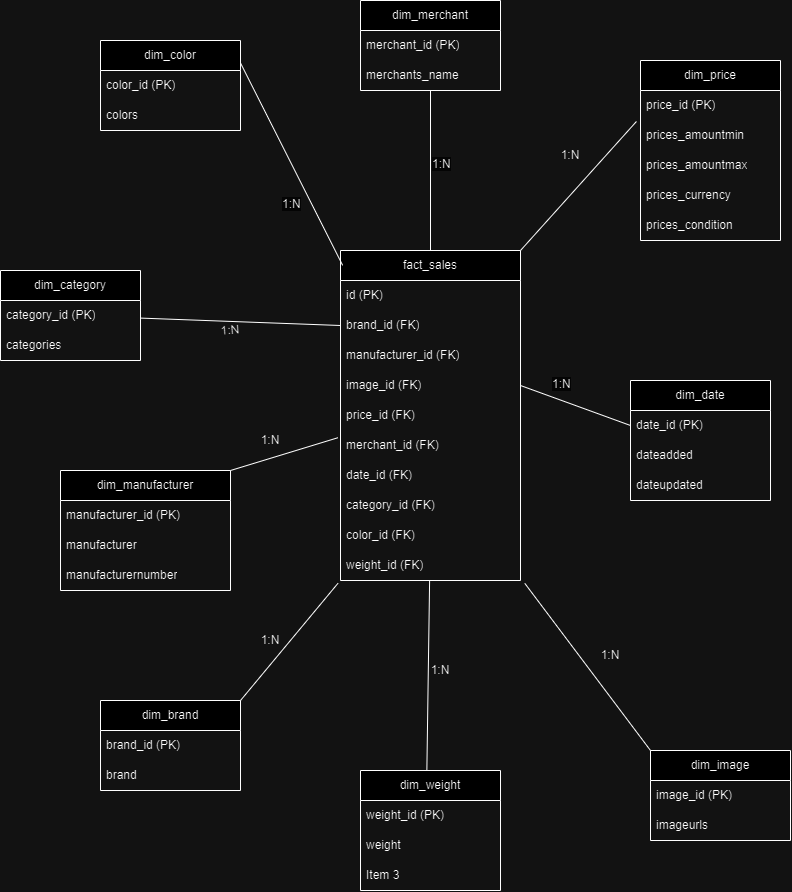

The diagram above was exported from draw.io. Its source (the exported page's mxGraphModel, read from the mxfile embedded in the PNG):
<mxGraphModel dx="624" dy="2436" grid="1" gridSize="10" guides="1" tooltips="1" connect="1" arrows="1" fold="1" page="1" pageScale="1" pageWidth="827" pageHeight="1169" math="0" shadow="0">
  <root>
    <mxCell id="0" />
    <mxCell id="1" parent="0" />
    <mxCell id="frYNz3FKFfF_bQu13yM5-11" value="dim_color" style="swimlane;fontStyle=0;childLayout=stackLayout;horizontal=1;startSize=30;horizontalStack=0;resizeParent=1;resizeParentMax=0;resizeLast=0;collapsible=1;marginBottom=0;whiteSpace=wrap;html=1;" parent="1" vertex="1">
      <mxGeometry x="120" y="-60" width="140" height="90" as="geometry" />
    </mxCell>
    <mxCell id="frYNz3FKFfF_bQu13yM5-12" value="&lt;span class=&quot;hljs-emphasis&quot;&gt;color_&lt;/span&gt;id (PK)" style="text;strokeColor=none;fillColor=none;align=left;verticalAlign=middle;spacingLeft=4;spacingRight=4;overflow=hidden;points=[[0,0.5],[1,0.5]];portConstraint=eastwest;rotatable=0;whiteSpace=wrap;html=1;" parent="frYNz3FKFfF_bQu13yM5-11" vertex="1">
      <mxGeometry y="30" width="140" height="30" as="geometry" />
    </mxCell>
    <mxCell id="frYNz3FKFfF_bQu13yM5-13" value="colors" style="text;strokeColor=none;fillColor=none;align=left;verticalAlign=middle;spacingLeft=4;spacingRight=4;overflow=hidden;points=[[0,0.5],[1,0.5]];portConstraint=eastwest;rotatable=0;whiteSpace=wrap;html=1;" parent="frYNz3FKFfF_bQu13yM5-11" vertex="1">
      <mxGeometry y="60" width="140" height="30" as="geometry" />
    </mxCell>
    <mxCell id="frYNz3FKFfF_bQu13yM5-15" value="dim_category" style="swimlane;fontStyle=0;childLayout=stackLayout;horizontal=1;startSize=30;horizontalStack=0;resizeParent=1;resizeParentMax=0;resizeLast=0;collapsible=1;marginBottom=0;whiteSpace=wrap;html=1;" parent="1" vertex="1">
      <mxGeometry x="20" y="170" width="140" height="90" as="geometry" />
    </mxCell>
    <mxCell id="frYNz3FKFfF_bQu13yM5-16" value="category&lt;span class=&quot;hljs-emphasis&quot;&gt;_id (PK)&lt;/span&gt;" style="text;strokeColor=none;fillColor=none;align=left;verticalAlign=middle;spacingLeft=4;spacingRight=4;overflow=hidden;points=[[0,0.5],[1,0.5]];portConstraint=eastwest;rotatable=0;whiteSpace=wrap;html=1;" parent="frYNz3FKFfF_bQu13yM5-15" vertex="1">
      <mxGeometry y="30" width="140" height="30" as="geometry" />
    </mxCell>
    <mxCell id="frYNz3FKFfF_bQu13yM5-17" value="&lt;span class=&quot;hljs-emphasis&quot;&gt;categories&lt;/span&gt;" style="text;strokeColor=none;fillColor=none;align=left;verticalAlign=middle;spacingLeft=4;spacingRight=4;overflow=hidden;points=[[0,0.5],[1,0.5]];portConstraint=eastwest;rotatable=0;whiteSpace=wrap;html=1;" parent="frYNz3FKFfF_bQu13yM5-15" vertex="1">
      <mxGeometry y="60" width="140" height="30" as="geometry" />
    </mxCell>
    <mxCell id="frYNz3FKFfF_bQu13yM5-19" value="dim_date" style="swimlane;fontStyle=0;childLayout=stackLayout;horizontal=1;startSize=30;horizontalStack=0;resizeParent=1;resizeParentMax=0;resizeLast=0;collapsible=1;marginBottom=0;whiteSpace=wrap;html=1;" parent="1" vertex="1">
      <mxGeometry x="650" y="280" width="140" height="120" as="geometry" />
    </mxCell>
    <mxCell id="frYNz3FKFfF_bQu13yM5-20" value="date&lt;span class=&quot;hljs-emphasis&quot;&gt;_id (PK)&lt;/span&gt;" style="text;strokeColor=none;fillColor=none;align=left;verticalAlign=middle;spacingLeft=4;spacingRight=4;overflow=hidden;points=[[0,0.5],[1,0.5]];portConstraint=eastwest;rotatable=0;whiteSpace=wrap;html=1;" parent="frYNz3FKFfF_bQu13yM5-19" vertex="1">
      <mxGeometry y="30" width="140" height="30" as="geometry" />
    </mxCell>
    <mxCell id="frYNz3FKFfF_bQu13yM5-21" value="&lt;span class=&quot;hljs-emphasis&quot;&gt;datea&lt;/span&gt;dded" style="text;strokeColor=none;fillColor=none;align=left;verticalAlign=middle;spacingLeft=4;spacingRight=4;overflow=hidden;points=[[0,0.5],[1,0.5]];portConstraint=eastwest;rotatable=0;whiteSpace=wrap;html=1;" parent="frYNz3FKFfF_bQu13yM5-19" vertex="1">
      <mxGeometry y="60" width="140" height="30" as="geometry" />
    </mxCell>
    <mxCell id="frYNz3FKFfF_bQu13yM5-22" value="&lt;span class=&quot;hljs-emphasis&quot;&gt;dateupdated&lt;/span&gt;" style="text;strokeColor=none;fillColor=none;align=left;verticalAlign=middle;spacingLeft=4;spacingRight=4;overflow=hidden;points=[[0,0.5],[1,0.5]];portConstraint=eastwest;rotatable=0;whiteSpace=wrap;html=1;" parent="frYNz3FKFfF_bQu13yM5-19" vertex="1">
      <mxGeometry y="90" width="140" height="30" as="geometry" />
    </mxCell>
    <mxCell id="frYNz3FKFfF_bQu13yM5-23" value="dim_merchant" style="swimlane;fontStyle=0;childLayout=stackLayout;horizontal=1;startSize=30;horizontalStack=0;resizeParent=1;resizeParentMax=0;resizeLast=0;collapsible=1;marginBottom=0;whiteSpace=wrap;html=1;" parent="1" vertex="1">
      <mxGeometry x="380" y="-100" width="140" height="90" as="geometry" />
    </mxCell>
    <mxCell id="frYNz3FKFfF_bQu13yM5-24" value="&lt;span class=&quot;hljs-emphasis&quot;&gt;merchant_&lt;/span&gt;id (PK)" style="text;strokeColor=none;fillColor=none;align=left;verticalAlign=middle;spacingLeft=4;spacingRight=4;overflow=hidden;points=[[0,0.5],[1,0.5]];portConstraint=eastwest;rotatable=0;whiteSpace=wrap;html=1;" parent="frYNz3FKFfF_bQu13yM5-23" vertex="1">
      <mxGeometry y="30" width="140" height="30" as="geometry" />
    </mxCell>
    <mxCell id="frYNz3FKFfF_bQu13yM5-25" value="merchants_name" style="text;strokeColor=none;fillColor=none;align=left;verticalAlign=middle;spacingLeft=4;spacingRight=4;overflow=hidden;points=[[0,0.5],[1,0.5]];portConstraint=eastwest;rotatable=0;whiteSpace=wrap;html=1;" parent="frYNz3FKFfF_bQu13yM5-23" vertex="1">
      <mxGeometry y="60" width="140" height="30" as="geometry" />
    </mxCell>
    <mxCell id="frYNz3FKFfF_bQu13yM5-27" value="dim_price" style="swimlane;fontStyle=0;childLayout=stackLayout;horizontal=1;startSize=30;horizontalStack=0;resizeParent=1;resizeParentMax=0;resizeLast=0;collapsible=1;marginBottom=0;whiteSpace=wrap;html=1;" parent="1" vertex="1">
      <mxGeometry x="660" y="-40" width="140" height="180" as="geometry" />
    </mxCell>
    <mxCell id="frYNz3FKFfF_bQu13yM5-28" value="&lt;span class=&quot;hljs-emphasis&quot;&gt;price_&lt;/span&gt;id (PK)" style="text;strokeColor=none;fillColor=none;align=left;verticalAlign=middle;spacingLeft=4;spacingRight=4;overflow=hidden;points=[[0,0.5],[1,0.5]];portConstraint=eastwest;rotatable=0;whiteSpace=wrap;html=1;" parent="frYNz3FKFfF_bQu13yM5-27" vertex="1">
      <mxGeometry y="30" width="140" height="30" as="geometry" />
    </mxCell>
    <mxCell id="frYNz3FKFfF_bQu13yM5-29" value="prices_amountmin" style="text;strokeColor=none;fillColor=none;align=left;verticalAlign=middle;spacingLeft=4;spacingRight=4;overflow=hidden;points=[[0,0.5],[1,0.5]];portConstraint=eastwest;rotatable=0;whiteSpace=wrap;html=1;" parent="frYNz3FKFfF_bQu13yM5-27" vertex="1">
      <mxGeometry y="60" width="140" height="30" as="geometry" />
    </mxCell>
    <mxCell id="frYNz3FKFfF_bQu13yM5-30" value="prices_amountmax" style="text;strokeColor=none;fillColor=none;align=left;verticalAlign=middle;spacingLeft=4;spacingRight=4;overflow=hidden;points=[[0,0.5],[1,0.5]];portConstraint=eastwest;rotatable=0;whiteSpace=wrap;html=1;" parent="frYNz3FKFfF_bQu13yM5-27" vertex="1">
      <mxGeometry y="90" width="140" height="30" as="geometry" />
    </mxCell>
    <mxCell id="frYNz3FKFfF_bQu13yM5-56" value="prices_currency" style="text;strokeColor=none;fillColor=none;align=left;verticalAlign=middle;spacingLeft=4;spacingRight=4;overflow=hidden;points=[[0,0.5],[1,0.5]];portConstraint=eastwest;rotatable=0;whiteSpace=wrap;html=1;" parent="frYNz3FKFfF_bQu13yM5-27" vertex="1">
      <mxGeometry y="120" width="140" height="30" as="geometry" />
    </mxCell>
    <mxCell id="frYNz3FKFfF_bQu13yM5-58" value="prices_condition" style="text;strokeColor=none;fillColor=none;align=left;verticalAlign=middle;spacingLeft=4;spacingRight=4;overflow=hidden;points=[[0,0.5],[1,0.5]];portConstraint=eastwest;rotatable=0;whiteSpace=wrap;html=1;" parent="frYNz3FKFfF_bQu13yM5-27" vertex="1">
      <mxGeometry y="150" width="140" height="30" as="geometry" />
    </mxCell>
    <mxCell id="frYNz3FKFfF_bQu13yM5-35" value="dim_manufacturer" style="swimlane;fontStyle=0;childLayout=stackLayout;horizontal=1;startSize=30;horizontalStack=0;resizeParent=1;resizeParentMax=0;resizeLast=0;collapsible=1;marginBottom=0;whiteSpace=wrap;html=1;" parent="1" vertex="1">
      <mxGeometry x="80" y="370" width="170" height="120" as="geometry" />
    </mxCell>
    <mxCell id="frYNz3FKFfF_bQu13yM5-36" value="&lt;span class=&quot;hljs-emphasis&quot;&gt;manufacturer_&lt;/span&gt;id (PK)" style="text;strokeColor=none;fillColor=none;align=left;verticalAlign=middle;spacingLeft=4;spacingRight=4;overflow=hidden;points=[[0,0.5],[1,0.5]];portConstraint=eastwest;rotatable=0;whiteSpace=wrap;html=1;" parent="frYNz3FKFfF_bQu13yM5-35" vertex="1">
      <mxGeometry y="30" width="170" height="30" as="geometry" />
    </mxCell>
    <mxCell id="frYNz3FKFfF_bQu13yM5-37" value="manufacturer" style="text;strokeColor=none;fillColor=none;align=left;verticalAlign=middle;spacingLeft=4;spacingRight=4;overflow=hidden;points=[[0,0.5],[1,0.5]];portConstraint=eastwest;rotatable=0;whiteSpace=wrap;html=1;" parent="frYNz3FKFfF_bQu13yM5-35" vertex="1">
      <mxGeometry y="60" width="170" height="30" as="geometry" />
    </mxCell>
    <mxCell id="frYNz3FKFfF_bQu13yM5-38" value="manufacturer&lt;span class=&quot;hljs-emphasis&quot;&gt;number&lt;/span&gt;" style="text;strokeColor=none;fillColor=none;align=left;verticalAlign=middle;spacingLeft=4;spacingRight=4;overflow=hidden;points=[[0,0.5],[1,0.5]];portConstraint=eastwest;rotatable=0;whiteSpace=wrap;html=1;" parent="frYNz3FKFfF_bQu13yM5-35" vertex="1">
      <mxGeometry y="90" width="170" height="30" as="geometry" />
    </mxCell>
    <mxCell id="frYNz3FKFfF_bQu13yM5-43" value="fact_sales" style="swimlane;fontStyle=0;childLayout=stackLayout;horizontal=1;startSize=30;horizontalStack=0;resizeParent=1;resizeParentMax=0;resizeLast=0;collapsible=1;marginBottom=0;whiteSpace=wrap;html=1;" parent="1" vertex="1">
      <mxGeometry x="360" y="150" width="180" height="330" as="geometry">
        <mxRectangle x="470" y="70" width="100" height="30" as="alternateBounds" />
      </mxGeometry>
    </mxCell>
    <mxCell id="frYNz3FKFfF_bQu13yM5-44" value="&lt;meta charset=&quot;utf-8&quot;&gt;id (PK)" style="text;strokeColor=none;fillColor=none;align=left;verticalAlign=middle;spacingLeft=4;spacingRight=4;overflow=hidden;points=[[0,0.5],[1,0.5]];portConstraint=eastwest;rotatable=0;whiteSpace=wrap;html=1;" parent="frYNz3FKFfF_bQu13yM5-43" vertex="1">
      <mxGeometry y="30" width="180" height="30" as="geometry" />
    </mxCell>
    <mxCell id="frYNz3FKFfF_bQu13yM5-48" value="&lt;span class=&quot;hljs-emphasis&quot;&gt;brand_&lt;/span&gt;id (FK)" style="text;strokeColor=none;fillColor=none;align=left;verticalAlign=middle;spacingLeft=4;spacingRight=4;overflow=hidden;points=[[0,0.5],[1,0.5]];portConstraint=eastwest;rotatable=0;whiteSpace=wrap;html=1;" parent="frYNz3FKFfF_bQu13yM5-43" vertex="1">
      <mxGeometry y="60" width="180" height="30" as="geometry" />
    </mxCell>
    <mxCell id="frYNz3FKFfF_bQu13yM5-49" value="manufacturer&lt;span class=&quot;hljs-emphasis&quot;&gt;_id (FK)&lt;/span&gt;" style="text;strokeColor=none;fillColor=none;align=left;verticalAlign=middle;spacingLeft=4;spacingRight=4;overflow=hidden;points=[[0,0.5],[1,0.5]];portConstraint=eastwest;rotatable=0;whiteSpace=wrap;html=1;" parent="frYNz3FKFfF_bQu13yM5-43" vertex="1">
      <mxGeometry y="90" width="180" height="30" as="geometry" />
    </mxCell>
    <mxCell id="frYNz3FKFfF_bQu13yM5-52" value="image_id (FK)" style="text;strokeColor=none;fillColor=none;align=left;verticalAlign=middle;spacingLeft=4;spacingRight=4;overflow=hidden;points=[[0,0.5],[1,0.5]];portConstraint=eastwest;rotatable=0;whiteSpace=wrap;html=1;" parent="frYNz3FKFfF_bQu13yM5-43" vertex="1">
      <mxGeometry y="120" width="180" height="30" as="geometry" />
    </mxCell>
    <mxCell id="frYNz3FKFfF_bQu13yM5-50" value="price&lt;span class=&quot;hljs-emphasis&quot;&gt;_id (FK)&lt;/span&gt;" style="text;strokeColor=none;fillColor=none;align=left;verticalAlign=middle;spacingLeft=4;spacingRight=4;overflow=hidden;points=[[0,0.5],[1,0.5]];portConstraint=eastwest;rotatable=0;whiteSpace=wrap;html=1;" parent="frYNz3FKFfF_bQu13yM5-43" vertex="1">
      <mxGeometry y="150" width="180" height="30" as="geometry" />
    </mxCell>
    <mxCell id="frYNz3FKFfF_bQu13yM5-53" value="&lt;span class=&quot;hljs-emphasis&quot;&gt;merchant_&lt;/span&gt;id (FK)" style="text;strokeColor=none;fillColor=none;align=left;verticalAlign=middle;spacingLeft=4;spacingRight=4;overflow=hidden;points=[[0,0.5],[1,0.5]];portConstraint=eastwest;rotatable=0;whiteSpace=wrap;html=1;" parent="frYNz3FKFfF_bQu13yM5-43" vertex="1">
      <mxGeometry y="180" width="180" height="30" as="geometry" />
    </mxCell>
    <mxCell id="frYNz3FKFfF_bQu13yM5-51" value="date&lt;span class=&quot;hljs-emphasis&quot;&gt;_id (FK)&lt;/span&gt;" style="text;strokeColor=none;fillColor=none;align=left;verticalAlign=middle;spacingLeft=4;spacingRight=4;overflow=hidden;points=[[0,0.5],[1,0.5]];portConstraint=eastwest;rotatable=0;whiteSpace=wrap;html=1;" parent="frYNz3FKFfF_bQu13yM5-43" vertex="1">
      <mxGeometry y="210" width="180" height="30" as="geometry" />
    </mxCell>
    <mxCell id="frYNz3FKFfF_bQu13yM5-47" value="&lt;span class=&quot;hljs-emphasis&quot;&gt;category_&lt;/span&gt;id (FK)" style="text;strokeColor=none;fillColor=none;align=left;verticalAlign=middle;spacingLeft=4;spacingRight=4;overflow=hidden;points=[[0,0.5],[1,0.5]];portConstraint=eastwest;rotatable=0;whiteSpace=wrap;html=1;" parent="frYNz3FKFfF_bQu13yM5-43" vertex="1">
      <mxGeometry y="240" width="180" height="30" as="geometry" />
    </mxCell>
    <mxCell id="frYNz3FKFfF_bQu13yM5-45" value="color&lt;span class=&quot;hljs-emphasis&quot;&gt;_id (FK)&lt;/span&gt;" style="text;strokeColor=none;fillColor=none;align=left;verticalAlign=middle;spacingLeft=4;spacingRight=4;overflow=hidden;points=[[0,0.5],[1,0.5]];portConstraint=eastwest;rotatable=0;whiteSpace=wrap;html=1;" parent="frYNz3FKFfF_bQu13yM5-43" vertex="1">
      <mxGeometry y="270" width="180" height="30" as="geometry" />
    </mxCell>
    <mxCell id="frYNz3FKFfF_bQu13yM5-46" value="weight_id (FK)" style="text;strokeColor=none;fillColor=none;align=left;verticalAlign=middle;spacingLeft=4;spacingRight=4;overflow=hidden;points=[[0,0.5],[1,0.5]];portConstraint=eastwest;rotatable=0;whiteSpace=wrap;html=1;" parent="frYNz3FKFfF_bQu13yM5-43" vertex="1">
      <mxGeometry y="300" width="180" height="30" as="geometry" />
    </mxCell>
    <mxCell id="frYNz3FKFfF_bQu13yM5-39" value="dim_brand" style="swimlane;fontStyle=0;childLayout=stackLayout;horizontal=1;startSize=30;horizontalStack=0;resizeParent=1;resizeParentMax=0;resizeLast=0;collapsible=1;marginBottom=0;whiteSpace=wrap;html=1;" parent="1" vertex="1">
      <mxGeometry x="120" y="600" width="140" height="90" as="geometry" />
    </mxCell>
    <mxCell id="frYNz3FKFfF_bQu13yM5-55" value="brand&lt;span class=&quot;hljs-emphasis&quot;&gt;_id (PK)&lt;/span&gt;" style="text;strokeColor=none;fillColor=none;align=left;verticalAlign=middle;spacingLeft=4;spacingRight=4;overflow=hidden;points=[[0,0.5],[1,0.5]];portConstraint=eastwest;rotatable=0;whiteSpace=wrap;html=1;" parent="frYNz3FKFfF_bQu13yM5-39" vertex="1">
      <mxGeometry y="30" width="140" height="30" as="geometry" />
    </mxCell>
    <mxCell id="frYNz3FKFfF_bQu13yM5-41" value="brand" style="text;strokeColor=none;fillColor=none;align=left;verticalAlign=middle;spacingLeft=4;spacingRight=4;overflow=hidden;points=[[0,0.5],[1,0.5]];portConstraint=eastwest;rotatable=0;whiteSpace=wrap;html=1;" parent="frYNz3FKFfF_bQu13yM5-39" vertex="1">
      <mxGeometry y="60" width="140" height="30" as="geometry" />
    </mxCell>
    <mxCell id="frYNz3FKFfF_bQu13yM5-60" value="dim_image" style="swimlane;fontStyle=0;childLayout=stackLayout;horizontal=1;startSize=30;horizontalStack=0;resizeParent=1;resizeParentMax=0;resizeLast=0;collapsible=1;marginBottom=0;whiteSpace=wrap;html=1;" parent="1" vertex="1">
      <mxGeometry x="670" y="650" width="140" height="90" as="geometry" />
    </mxCell>
    <mxCell id="frYNz3FKFfF_bQu13yM5-61" value="image_id (PK)" style="text;strokeColor=none;fillColor=none;align=left;verticalAlign=middle;spacingLeft=4;spacingRight=4;overflow=hidden;points=[[0,0.5],[1,0.5]];portConstraint=eastwest;rotatable=0;whiteSpace=wrap;html=1;" parent="frYNz3FKFfF_bQu13yM5-60" vertex="1">
      <mxGeometry y="30" width="140" height="30" as="geometry" />
    </mxCell>
    <mxCell id="frYNz3FKFfF_bQu13yM5-62" value="imageurls" style="text;strokeColor=none;fillColor=none;align=left;verticalAlign=middle;spacingLeft=4;spacingRight=4;overflow=hidden;points=[[0,0.5],[1,0.5]];portConstraint=eastwest;rotatable=0;whiteSpace=wrap;html=1;" parent="frYNz3FKFfF_bQu13yM5-60" vertex="1">
      <mxGeometry y="60" width="140" height="30" as="geometry" />
    </mxCell>
    <mxCell id="frYNz3FKFfF_bQu13yM5-64" value="" style="endArrow=none;html=1;rounded=0;exitX=0;exitY=0.5;exitDx=0;exitDy=0;" parent="1" source="frYNz3FKFfF_bQu13yM5-48" target="frYNz3FKFfF_bQu13yM5-15" edge="1">
      <mxGeometry width="50" height="50" relative="1" as="geometry">
        <mxPoint x="330" y="390" as="sourcePoint" />
        <mxPoint x="440" y="310" as="targetPoint" />
      </mxGeometry>
    </mxCell>
    <mxCell id="frYNz3FKFfF_bQu13yM5-66" value="" style="endArrow=none;html=1;rounded=0;entryX=0.012;entryY=0.045;entryDx=0;entryDy=0;entryPerimeter=0;exitX=1;exitY=0.25;exitDx=0;exitDy=0;" parent="1" source="frYNz3FKFfF_bQu13yM5-11" target="frYNz3FKFfF_bQu13yM5-43" edge="1">
      <mxGeometry width="50" height="50" relative="1" as="geometry">
        <mxPoint x="250" y="170" as="sourcePoint" />
        <mxPoint x="300" y="120" as="targetPoint" />
      </mxGeometry>
    </mxCell>
    <mxCell id="frYNz3FKFfF_bQu13yM5-69" value="" style="endArrow=none;html=1;rounded=0;entryX=1.024;entryY=1.096;entryDx=0;entryDy=0;entryPerimeter=0;exitX=0;exitY=0;exitDx=0;exitDy=0;" parent="1" source="frYNz3FKFfF_bQu13yM5-60" target="frYNz3FKFfF_bQu13yM5-46" edge="1">
      <mxGeometry width="50" height="50" relative="1" as="geometry">
        <mxPoint x="608.2" y="520.44" as="sourcePoint" />
        <mxPoint x="620" y="430" as="targetPoint" />
      </mxGeometry>
    </mxCell>
    <mxCell id="frYNz3FKFfF_bQu13yM5-70" value="" style="endArrow=none;html=1;rounded=0;entryX=0;entryY=0.5;entryDx=0;entryDy=0;exitX=1;exitY=0.5;exitDx=0;exitDy=0;" parent="1" source="frYNz3FKFfF_bQu13yM5-52" target="frYNz3FKFfF_bQu13yM5-20" edge="1">
      <mxGeometry width="50" height="50" relative="1" as="geometry">
        <mxPoint x="390" y="360" as="sourcePoint" />
        <mxPoint x="440" y="310" as="targetPoint" />
      </mxGeometry>
    </mxCell>
    <mxCell id="frYNz3FKFfF_bQu13yM5-71" value="" style="endArrow=none;html=1;rounded=0;entryX=-0.029;entryY=0.033;entryDx=0;entryDy=0;entryPerimeter=0;" parent="1" target="frYNz3FKFfF_bQu13yM5-29" edge="1">
      <mxGeometry width="50" height="50" relative="1" as="geometry">
        <mxPoint x="540" y="150" as="sourcePoint" />
        <mxPoint x="620" y="110" as="targetPoint" />
      </mxGeometry>
    </mxCell>
    <mxCell id="frYNz3FKFfF_bQu13yM5-72" value="" style="endArrow=none;html=1;rounded=0;exitX=0.5;exitY=0;exitDx=0;exitDy=0;" parent="1" source="frYNz3FKFfF_bQu13yM5-43" target="frYNz3FKFfF_bQu13yM5-25" edge="1">
      <mxGeometry width="50" height="50" relative="1" as="geometry">
        <mxPoint x="390" y="360" as="sourcePoint" />
        <mxPoint x="440" y="310" as="targetPoint" />
      </mxGeometry>
    </mxCell>
    <mxCell id="frYNz3FKFfF_bQu13yM5-73" value="1:N" style="text;html=1;align=center;verticalAlign=middle;whiteSpace=wrap;rounded=0;rotation=-5;" parent="1" vertex="1">
      <mxGeometry x="220" y="210" width="60" height="40" as="geometry" />
    </mxCell>
    <mxCell id="frYNz3FKFfF_bQu13yM5-74" value="&lt;span style=&quot;color: rgb(0, 0, 0); font-family: Helvetica; font-size: 12px; font-style: normal; font-variant-ligatures: normal; font-variant-caps: normal; font-weight: 400; letter-spacing: normal; orphans: 2; text-align: center; text-indent: 0px; text-transform: none; widows: 2; word-spacing: 0px; -webkit-text-stroke-width: 0px; white-space: normal; background-color: rgb(251, 251, 251); text-decoration-thickness: initial; text-decoration-style: initial; text-decoration-color: initial; display: inline !important; float: none;&quot;&gt;1:N&lt;/span&gt;" style="text;whiteSpace=wrap;html=1;" parent="1" vertex="1">
      <mxGeometry x="300" y="90" width="50" height="40" as="geometry" />
    </mxCell>
    <mxCell id="frYNz3FKFfF_bQu13yM5-75" value="&lt;span style=&quot;color: rgb(0, 0, 0); font-family: Helvetica; font-size: 12px; font-style: normal; font-variant-ligatures: normal; font-variant-caps: normal; font-weight: 400; letter-spacing: normal; orphans: 2; text-align: center; text-indent: 0px; text-transform: none; widows: 2; word-spacing: 0px; -webkit-text-stroke-width: 0px; white-space: normal; background-color: rgb(251, 251, 251); text-decoration-thickness: initial; text-decoration-style: initial; text-decoration-color: initial; display: inline !important; float: none;&quot;&gt;1:N&lt;/span&gt;" style="text;whiteSpace=wrap;html=1;" parent="1" vertex="1">
      <mxGeometry x="450" y="50" width="50" height="40" as="geometry" />
    </mxCell>
    <mxCell id="frYNz3FKFfF_bQu13yM5-78" value="&lt;span style=&quot;color: rgb(0, 0, 0); font-family: Helvetica; font-size: 12px; font-style: normal; font-variant-ligatures: normal; font-variant-caps: normal; font-weight: 400; letter-spacing: normal; orphans: 2; text-align: center; text-indent: 0px; text-transform: none; widows: 2; word-spacing: 0px; -webkit-text-stroke-width: 0px; white-space: normal; background-color: rgb(251, 251, 251); text-decoration-thickness: initial; text-decoration-style: initial; text-decoration-color: initial; display: inline !important; float: none;&quot;&gt;1:N&lt;/span&gt;" style="text;whiteSpace=wrap;html=1;" parent="1" vertex="1">
      <mxGeometry x="570" y="270" width="50" height="40" as="geometry" />
    </mxCell>
    <mxCell id="frYNz3FKFfF_bQu13yM5-83" value="" style="endArrow=none;html=1;rounded=0;exitX=-0.015;exitY=0.242;exitDx=0;exitDy=0;exitPerimeter=0;entryX=1;entryY=0;entryDx=0;entryDy=0;" parent="1" source="frYNz3FKFfF_bQu13yM5-53" target="frYNz3FKFfF_bQu13yM5-35" edge="1">
      <mxGeometry width="50" height="50" relative="1" as="geometry">
        <mxPoint x="357" y="337" as="sourcePoint" />
        <mxPoint x="340" y="350.65011820330983" as="targetPoint" />
      </mxGeometry>
    </mxCell>
    <mxCell id="dkwWaFX9UEzw6o_iCZMR-1" value="dim_weight" style="swimlane;fontStyle=0;childLayout=stackLayout;horizontal=1;startSize=30;horizontalStack=0;resizeParent=1;resizeParentMax=0;resizeLast=0;collapsible=1;marginBottom=0;whiteSpace=wrap;html=1;" vertex="1" parent="1">
      <mxGeometry x="380" y="670" width="140" height="120" as="geometry" />
    </mxCell>
    <mxCell id="dkwWaFX9UEzw6o_iCZMR-2" value="weight_id (PK)" style="text;strokeColor=none;fillColor=none;align=left;verticalAlign=middle;spacingLeft=4;spacingRight=4;overflow=hidden;points=[[0,0.5],[1,0.5]];portConstraint=eastwest;rotatable=0;whiteSpace=wrap;html=1;" vertex="1" parent="dkwWaFX9UEzw6o_iCZMR-1">
      <mxGeometry y="30" width="140" height="30" as="geometry" />
    </mxCell>
    <mxCell id="dkwWaFX9UEzw6o_iCZMR-3" value="weight" style="text;strokeColor=none;fillColor=none;align=left;verticalAlign=middle;spacingLeft=4;spacingRight=4;overflow=hidden;points=[[0,0.5],[1,0.5]];portConstraint=eastwest;rotatable=0;whiteSpace=wrap;html=1;" vertex="1" parent="dkwWaFX9UEzw6o_iCZMR-1">
      <mxGeometry y="60" width="140" height="30" as="geometry" />
    </mxCell>
    <mxCell id="dkwWaFX9UEzw6o_iCZMR-4" value="Item 3" style="text;strokeColor=none;fillColor=none;align=left;verticalAlign=middle;spacingLeft=4;spacingRight=4;overflow=hidden;points=[[0,0.5],[1,0.5]];portConstraint=eastwest;rotatable=0;whiteSpace=wrap;html=1;" vertex="1" parent="dkwWaFX9UEzw6o_iCZMR-1">
      <mxGeometry y="90" width="140" height="30" as="geometry" />
    </mxCell>
    <mxCell id="dkwWaFX9UEzw6o_iCZMR-5" value="" style="endArrow=none;html=1;rounded=0;entryX=0.495;entryY=1.017;entryDx=0;entryDy=0;entryPerimeter=0;exitX=0.474;exitY=0;exitDx=0;exitDy=0;exitPerimeter=0;" edge="1" parent="1" source="dkwWaFX9UEzw6o_iCZMR-1" target="frYNz3FKFfF_bQu13yM5-46">
      <mxGeometry width="50" height="50" relative="1" as="geometry">
        <mxPoint x="530" y="570" as="sourcePoint" />
        <mxPoint x="580" y="520" as="targetPoint" />
      </mxGeometry>
    </mxCell>
    <mxCell id="dkwWaFX9UEzw6o_iCZMR-6" value="1:N" style="text;html=1;align=center;verticalAlign=middle;whiteSpace=wrap;rounded=0;" vertex="1" parent="1">
      <mxGeometry x="430" y="555" width="60" height="30" as="geometry" />
    </mxCell>
    <mxCell id="dkwWaFX9UEzw6o_iCZMR-7" value="" style="endArrow=none;html=1;rounded=0;entryX=-0.014;entryY=1.093;entryDx=0;entryDy=0;entryPerimeter=0;exitX=1;exitY=0;exitDx=0;exitDy=0;" edge="1" parent="1" source="frYNz3FKFfF_bQu13yM5-39" target="frYNz3FKFfF_bQu13yM5-46">
      <mxGeometry width="50" height="50" relative="1" as="geometry">
        <mxPoint x="250" y="610" as="sourcePoint" />
        <mxPoint x="279.8499999999999" y="577.2800000000002" as="targetPoint" />
      </mxGeometry>
    </mxCell>
    <mxCell id="dkwWaFX9UEzw6o_iCZMR-9" value="1:N" style="text;html=1;align=center;verticalAlign=middle;whiteSpace=wrap;rounded=0;" vertex="1" parent="1">
      <mxGeometry x="600" y="540" width="60" height="30" as="geometry" />
    </mxCell>
    <mxCell id="dkwWaFX9UEzw6o_iCZMR-10" value="1:N" style="text;html=1;align=center;verticalAlign=middle;whiteSpace=wrap;rounded=0;" vertex="1" parent="1">
      <mxGeometry x="560" y="40" width="60" height="30" as="geometry" />
    </mxCell>
    <mxCell id="dkwWaFX9UEzw6o_iCZMR-11" value="1:N" style="text;html=1;align=center;verticalAlign=middle;whiteSpace=wrap;rounded=0;" vertex="1" parent="1">
      <mxGeometry x="260" y="525" width="60" height="30" as="geometry" />
    </mxCell>
    <mxCell id="dkwWaFX9UEzw6o_iCZMR-13" value="1:N" style="text;html=1;align=center;verticalAlign=middle;whiteSpace=wrap;rounded=0;" vertex="1" parent="1">
      <mxGeometry x="260" y="325" width="60" height="30" as="geometry" />
    </mxCell>
  </root>
</mxGraphModel>